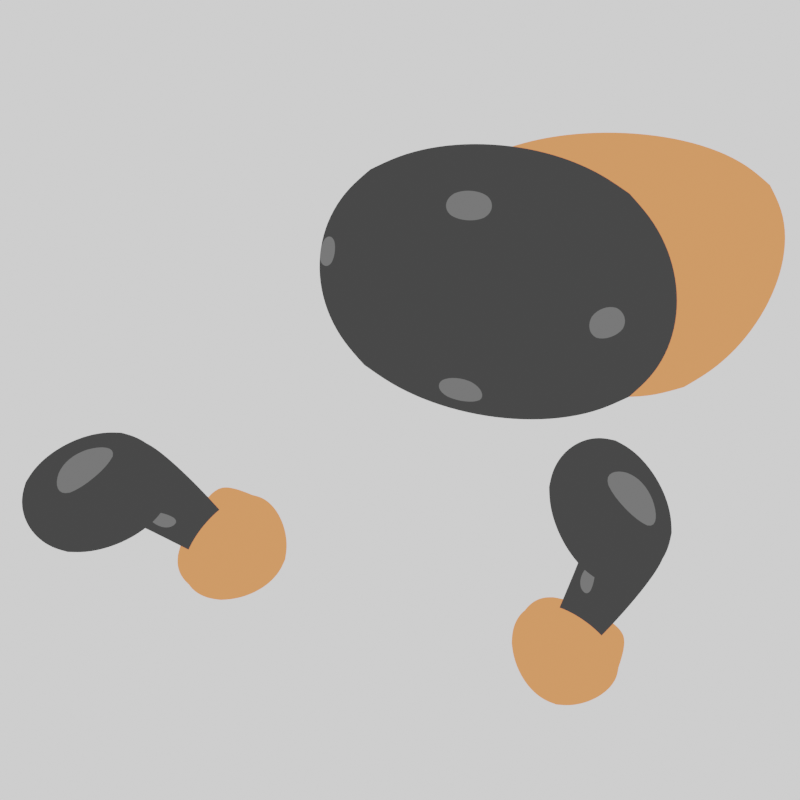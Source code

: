 # Source: DTLOGO.blend  (saved by Blender 2.82.7; exported with 4.5.12 LTS)
import bpy
from mathutils import Matrix  # noqa: F401  (used for matrix-valued properties, if any)

bpy.ops.wm.read_factory_settings(use_empty=True)
scene = bpy.context.scene
scene.name = 'Scene'

# ---- collections
col_collection = bpy.data.collections.new('Collection'); scene.collection.children.link(col_collection)

# ---- materials (node trees are filled in below, after node groups)
mat_black = bpy.data.materials.new('Black')
mat_grey = bpy.data.materials.new('Grey')
mat_material = bpy.data.materials.new('Material')

# ---- material node trees
mat_black.use_nodes = True; mat_black.node_tree.nodes.clear()
_N = mat_black.node_tree.nodes; _L = mat_black.node_tree.links
n0 = _N.new('ShaderNodeOutputMaterial'); n0.name = 'Material Output'; n0.location = (300, 300)
n1 = _N.new('ShaderNodeEmission'); n1.name = 'Emission'; n1.location = (120, 300)
n1.inputs[0].default_value = (0.05358, 0.05358, 0.05358, 1.0)
_L.new(n1.outputs[0], n0.inputs[0])
n0.is_active_output = True
mat_grey.use_nodes = True; mat_grey.node_tree.nodes.clear()
_N = mat_grey.node_tree.nodes; _L = mat_grey.node_tree.links
n0 = _N.new('ShaderNodeOutputMaterial'); n0.name = 'Material Output'; n0.location = (300, 300)
n1 = _N.new('ShaderNodeEmission'); n1.name = 'Emission'; n1.location = (120, 300)
n1.inputs[0].default_value = (0.1571, 0.1571, 0.1571, 1.0)
_L.new(n1.outputs[0], n0.inputs[0])
n0.is_active_output = True
mat_material.use_nodes = True; mat_material.node_tree.nodes.clear()
_N = mat_material.node_tree.nodes; _L = mat_material.node_tree.links
n0 = _N.new('ShaderNodeOutputMaterial'); n0.name = 'Material Output'; n0.location = (300, 300)
n1 = _N.new('ShaderNodeEmission'); n1.name = 'Emission'; n1.location = (120, 300)
n1.inputs[0].default_value = (1.0, 0.3147, 0.1106, 1.0)
_L.new(n1.outputs[0], n0.inputs[0])
n0.is_active_output = True

# ---- world
world_world = bpy.data.worlds.new('World'); scene.world = world_world
world_world.use_nodes = True; world_world.node_tree.nodes.clear()
_N = world_world.node_tree.nodes; _L = world_world.node_tree.links
n0 = _N.new('ShaderNodeOutputWorld'); n0.name = 'World Output'; n0.location = (300, 300)
n1 = _N.new('ShaderNodeBackground'); n1.name = 'Background'; n1.location = (10, 300)
n1.inputs[0].default_value = (1.0, 1.0, 1.0, 1.0)
_L.new(n1.outputs[0], n0.inputs[0])
n0.is_active_output = True
world_world.color = (0.05088, 0.05088, 0.05088)
world_world.use_sun_shadow = False
world_world.sun_shadow_jitter_overblur = 0.0

# ---- cameras
cam_camera = bpy.data.cameras.new('Camera')
cam_camera.type = 'ORTHO'

# ---- lights
light_sun = bpy.data.lights.new('Sun', 'SUN')
light_sun.transmission_factor = 0.0
light_sun.use_shadow = False
light_sun.energy = 1.0
light_sun.shadow_soft_size = 0.125

# ---- meshes
me_plane = bpy.data.meshes.new('Plane')
me_plane.from_pydata([(-0.5402, -0.3695, 0.0), (1.044, -0.5797, 0.0), (-0.4877, 0.7679, 0.0), (1.031, 0.6453, 0.0)], [], [(0, 1, 3, 2)])
_uv = me_plane.uv_layers.new(name='UVMap')
_uv.uv.foreach_set('vector', [0.0, 0.0, 1.0, 0.0, 1.0, 1.0, 0.0, 1.0])
me_plane.materials.append(mat_black)
me_plane.use_remesh_fix_poles = True
me_plane.use_remesh_preserve_attributes = False
me_plane.use_mirror_vertex_groups = False
me_plane.update()
me_plane_001 = bpy.data.meshes.new('Plane.001')
me_plane_001.from_pydata([(-0.6868, -0.223, 0.0), (0.8973, -0.3599, 0.0), (-0.4877, 0.7679, 0.0), (1.031, 0.6453, 0.0)], [], [(0, 1, 3, 2)])
_uv = me_plane_001.uv_layers.new(name='UVMap')
_uv.uv.foreach_set('vector', [0.0, 0.0, 1.0, 0.0, 1.0, 1.0, 0.0, 1.0])
me_plane_001.materials.append(mat_grey)
me_plane_001.use_remesh_fix_poles = True
me_plane_001.use_remesh_preserve_attributes = False
me_plane_001.use_mirror_vertex_groups = False
me_plane_001.update()
me_plane_002 = bpy.data.meshes.new('Plane.002')
me_plane_002.from_pydata([(-0.5402, -0.3695, 0.0), (1.044, -0.5797, 0.0), (-0.6831, 0.3528, 0.0), (0.6155, 0.279, 0.0)], [], [(0, 1, 3, 2)])
_uv = me_plane_002.uv_layers.new(name='UVMap')
_uv.uv.foreach_set('vector', [0.0, 0.0, 1.0, 0.0, 1.0, 1.0, 0.0, 1.0])
me_plane_002.materials.append(mat_grey)
me_plane_002.use_remesh_fix_poles = True
me_plane_002.use_remesh_preserve_attributes = False
me_plane_002.use_mirror_vertex_groups = False
me_plane_002.update()
me_plane_003 = bpy.data.meshes.new('Plane.003')
me_plane_003.from_pydata([(-0.6868, -0.223, 0.0), (-0.1772, -0.3355, 0.0), (-0.4877, 0.7679, 0.0), (-0.0438, 0.6698, 0.0)], [], [(0, 1, 3, 2)])
_uv = me_plane_003.uv_layers.new(name='UVMap')
_uv.uv.foreach_set('vector', [0.0, 0.0, 1.0, 0.0, 1.0, 1.0, 0.0, 1.0])
me_plane_003.materials.append(mat_grey)
me_plane_003.use_remesh_fix_poles = True
me_plane_003.use_remesh_preserve_attributes = False
me_plane_003.use_mirror_vertex_groups = False
me_plane_003.update()
me_plane_004 = bpy.data.meshes.new('Plane.004')
me_plane_004.from_pydata([(-0.6295, -0.4951, 8.882e-16), (0.6458, -0.06625, 8.882e-16), (-0.7891, 0.5029, 8.882e-16), (0.3054, 0.8889, 8.882e-16)], [], [(0, 1, 3, 2)])
_uv = me_plane_004.uv_layers.new(name='UVMap')
_uv.uv.foreach_set('vector', [0.0, 0.0, 1.0, 0.0, 1.0, 1.0, 0.0, 1.0])
me_plane_004.materials.append(mat_grey)
me_plane_004.use_remesh_fix_poles = True
me_plane_004.use_remesh_preserve_attributes = False
me_plane_004.use_mirror_vertex_groups = False
me_plane_004.update()
me_plane_006 = bpy.data.meshes.new('Plane.006')
me_plane_006.from_pydata([(-0.5402, -0.3695, 0.0), (1.044, -0.5797, 0.0), (-0.4877, 0.7679, 0.0), (1.031, 0.6453, 0.0)], [], [(0, 1, 3, 2)])
_uv = me_plane_006.uv_layers.new(name='UVMap')
_uv.uv.foreach_set('vector', [0.0, 0.0, 1.0, 0.0, 1.0, 1.0, 0.0, 1.0])
me_plane_006.materials.append(mat_black)
me_plane_006.use_remesh_fix_poles = True
me_plane_006.use_remesh_preserve_attributes = False
me_plane_006.use_mirror_vertex_groups = False
me_plane_006.update()
me_plane_007 = bpy.data.meshes.new('Plane.007')
me_plane_007.from_pydata([(-0.5353, -0.1622, 0.0), (1.044, -0.5797, 0.0), (-0.4955, 0.6136, 0.0), (1.099, -0.2812, 0.0), (-0.1248, -0.2166, 0.0), (-0.1164, 0.5849, 0.0)], [], [(4, 1, 3, 5), (0, 4, 5, 2)])
_uv = me_plane_007.uv_layers.new(name='UVMap')
_uv.uv.foreach_set('vector', [0.2592, 0.0, 1.0, 0.0, 1.0, 1.0, 0.2592, 1.0, 0.0, 0.0, 0.2592, 0.0, 0.2592, 1.0, 0.0, 1.0])
me_plane_007.materials.append(mat_black)
me_plane_007.use_remesh_fix_poles = True
me_plane_007.use_remesh_preserve_attributes = False
me_plane_007.use_mirror_vertex_groups = False
me_plane_007.update()
me_plane_008 = bpy.data.meshes.new('Plane.008')
me_plane_008.from_pydata([(-0.5295, -1.052, 0.0), (1.768, 0.8972, 0.0), (-0.7421, 0.1176, 0.0), (0.2636, 0.9425, 0.0)], [], [(0, 1, 3, 2)])
_uv = me_plane_008.uv_layers.new(name='UVMap')
_uv.uv.foreach_set('vector', [0.0, 0.0, 1.0, 0.0, 1.0, 1.0, 0.0, 1.0])
me_plane_008.materials.append(mat_grey)
me_plane_008.use_remesh_fix_poles = True
me_plane_008.use_remesh_preserve_attributes = False
me_plane_008.use_mirror_vertex_groups = False
me_plane_008.update()
me_plane_009 = bpy.data.meshes.new('Plane.009')
me_plane_009.from_pydata([(-0.5295, -1.052, 0.0), (1.768, 0.8972, 0.0), (-0.7421, 0.1176, 0.0), (0.2636, 0.9425, 0.0)], [], [(0, 1, 3, 2)])
_uv = me_plane_009.uv_layers.new(name='UVMap')
_uv.uv.foreach_set('vector', [0.0, 0.0, 1.0, 0.0, 1.0, 1.0, 0.0, 1.0])
me_plane_009.materials.append(mat_grey)
me_plane_009.use_remesh_fix_poles = True
me_plane_009.use_remesh_preserve_attributes = False
me_plane_009.use_mirror_vertex_groups = False
me_plane_009.update()
me_plane_010 = bpy.data.meshes.new('Plane.010')
me_plane_010.from_pydata([(-0.5402, -0.3695, 0.0), (0.9463, -1.062, 0.0), (-0.4877, 0.7679, 0.0), (1.811, 0.6405, 0.0)], [], [(0, 1, 3, 2)])
_uv = me_plane_010.uv_layers.new(name='UVMap')
_uv.uv.foreach_set('vector', [0.0, 0.0, 1.0, 0.0, 1.0, 1.0, 0.0, 1.0])
me_plane_010.materials.append(mat_material)
me_plane_010.use_remesh_fix_poles = True
me_plane_010.use_remesh_preserve_attributes = False
me_plane_010.use_mirror_vertex_groups = False
me_plane_010.update()
me_plane_011 = bpy.data.meshes.new('Plane.011')
me_plane_011.from_pydata([(-0.5402, -0.3695, 0.0), (0.9463, -1.062, 0.0), (-0.4877, 0.7679, 0.0), (1.811, 0.6405, 0.0)], [], [(0, 1, 3, 2)])
_uv = me_plane_011.uv_layers.new(name='UVMap')
_uv.uv.foreach_set('vector', [0.0, 0.0, 1.0, 0.0, 1.0, 1.0, 0.0, 1.0])
me_plane_011.materials.append(mat_material)
me_plane_011.use_remesh_fix_poles = True
me_plane_011.use_remesh_preserve_attributes = False
me_plane_011.use_mirror_vertex_groups = False
me_plane_011.update()
me_plane_012 = bpy.data.meshes.new('Plane.012')
me_plane_012.from_pydata([(-0.4095, -0.3076, 0.0), (1.449, -0.3252, 0.0), (-0.41, 0.6381, 0.0), (1.142, 0.6751, 0.0), (0.1785, -0.673, 0.0), (0.8984, 0.8675, 0.0), (-0.4697, 0.06759, 0.0), (1.269, 0.3, 0.0), (0.4105, 0.1513, 0.0)], [], [(8, 7, 3, 5), (6, 8, 5, 2), (0, 4, 8, 6), (4, 1, 7, 8)])
_uv = me_plane_012.uv_layers.new(name='UVMap')
_uv.uv.foreach_set('vector', [0.5, 0.5, 1.0, 0.5, 1.0, 1.0, 0.5, 1.0, 0.0, 0.5, 0.5, 0.5, 0.5, 1.0, 0.0, 1.0, 0.0, 0.0, 0.5, 0.0, 0.5, 0.5, 0.0, 0.5, 0.5, 0.0, 1.0, 0.0, 1.0, 0.5, 0.5, 0.5])
me_plane_012.materials.append(mat_material)
me_plane_012.use_remesh_fix_poles = True
me_plane_012.use_remesh_preserve_attributes = False
me_plane_012.use_mirror_vertex_groups = False
me_plane_012.update()
me_plane_013 = bpy.data.meshes.new('Plane.013')
me_plane_013.from_pydata([(-0.5402, -0.3695, 0.0), (1.044, -0.5797, 0.0), (-0.4877, 0.7679, 0.0), (1.031, 0.6453, 0.0)], [], [(0, 1, 3, 2)])
_uv = me_plane_013.uv_layers.new(name='UVMap')
_uv.uv.foreach_set('vector', [0.0, 0.0, 1.0, 0.0, 1.0, 1.0, 0.0, 1.0])
me_plane_013.materials.append(mat_black)
me_plane_013.use_remesh_fix_poles = True
me_plane_013.use_remesh_preserve_attributes = False
me_plane_013.use_mirror_vertex_groups = False
me_plane_013.update()
me_plane_014 = bpy.data.meshes.new('Plane.014')
me_plane_014.from_pydata([(-0.5353, -0.1622, 0.0), (1.044, -0.5797, 0.0), (-0.4955, 0.6136, 0.0), (1.099, -0.2812, 0.0), (-0.1248, -0.2166, 0.0), (-0.1164, 0.5849, 0.0)], [], [(4, 1, 3, 5), (0, 4, 5, 2)])
_uv = me_plane_014.uv_layers.new(name='UVMap')
_uv.uv.foreach_set('vector', [0.2592, 0.0, 1.0, 0.0, 1.0, 1.0, 0.2592, 1.0, 0.0, 0.0, 0.2592, 0.0, 0.2592, 1.0, 0.0, 1.0])
me_plane_014.materials.append(mat_black)
me_plane_014.use_remesh_fix_poles = True
me_plane_014.use_remesh_preserve_attributes = False
me_plane_014.use_mirror_vertex_groups = False
me_plane_014.update()
me_plane_015 = bpy.data.meshes.new('Plane.015')
me_plane_015.from_pydata([(-0.5295, -1.052, 0.0), (1.768, 0.8972, 0.0), (-0.7421, 0.1176, 0.0), (0.2636, 0.9425, 0.0)], [], [(0, 1, 3, 2)])
_uv = me_plane_015.uv_layers.new(name='UVMap')
_uv.uv.foreach_set('vector', [0.0, 0.0, 1.0, 0.0, 1.0, 1.0, 0.0, 1.0])
me_plane_015.materials.append(mat_grey)
me_plane_015.use_remesh_fix_poles = True
me_plane_015.use_remesh_preserve_attributes = False
me_plane_015.use_mirror_vertex_groups = False
me_plane_015.update()
me_plane_016 = bpy.data.meshes.new('Plane.016')
me_plane_016.from_pydata([(-0.5295, -1.052, 0.0), (1.768, 0.8972, 0.0), (-0.7421, 0.1176, 0.0), (0.2636, 0.9425, 0.0)], [], [(0, 1, 3, 2)])
_uv = me_plane_016.uv_layers.new(name='UVMap')
_uv.uv.foreach_set('vector', [0.0, 0.0, 1.0, 0.0, 1.0, 1.0, 0.0, 1.0])
me_plane_016.materials.append(mat_grey)
me_plane_016.use_remesh_fix_poles = True
me_plane_016.use_remesh_preserve_attributes = False
me_plane_016.use_mirror_vertex_groups = False
me_plane_016.update()
me_plane_017 = bpy.data.meshes.new('Plane.017')
me_plane_017.from_pydata([(-0.5402, -0.3695, 0.0), (0.9463, -1.062, 0.0), (-0.4877, 0.7679, 0.0), (1.811, 0.6405, 0.0)], [], [(0, 1, 3, 2)])
_uv = me_plane_017.uv_layers.new(name='UVMap')
_uv.uv.foreach_set('vector', [0.0, 0.0, 1.0, 0.0, 1.0, 1.0, 0.0, 1.0])
me_plane_017.materials.append(mat_material)
me_plane_017.use_remesh_fix_poles = True
me_plane_017.use_remesh_preserve_attributes = False
me_plane_017.use_mirror_vertex_groups = False
me_plane_017.update()
me_plane_018 = bpy.data.meshes.new('Plane.018')
me_plane_018.from_pydata([(-0.4095, -0.3076, 0.0), (1.449, -0.3252, 0.0), (-0.41, 0.6381, 0.0), (1.142, 0.6751, 0.0), (0.1785, -0.673, 0.0), (0.8984, 0.8675, 0.0), (-0.4697, 0.06759, 0.0), (1.269, 0.3, 0.0), (0.4105, 0.1513, 0.0)], [], [(8, 7, 3, 5), (6, 8, 5, 2), (0, 4, 8, 6), (4, 1, 7, 8)])
_uv = me_plane_018.uv_layers.new(name='UVMap')
_uv.uv.foreach_set('vector', [0.5, 0.5, 1.0, 0.5, 1.0, 1.0, 0.5, 1.0, 0.0, 0.5, 0.5, 0.5, 0.5, 1.0, 0.0, 1.0, 0.0, 0.0, 0.5, 0.0, 0.5, 0.5, 0.0, 0.5, 0.5, 0.0, 1.0, 0.0, 1.0, 0.5, 0.5, 0.5])
me_plane_018.materials.append(mat_material)
me_plane_018.use_remesh_fix_poles = True
me_plane_018.use_remesh_preserve_attributes = False
me_plane_018.use_mirror_vertex_groups = False
me_plane_018.update()

# ---- objects
ob_camera = bpy.data.objects.new('Camera', cam_camera)
ob_plane = bpy.data.objects.new('Plane', me_plane)
ob_plane_001 = bpy.data.objects.new('Plane.001', me_plane_001)
ob_plane_002 = bpy.data.objects.new('Plane.002', me_plane_002)
ob_plane_003 = bpy.data.objects.new('Plane.003', me_plane_003)
ob_plane_004 = bpy.data.objects.new('Plane.004', me_plane_004)
ob_plane_006 = bpy.data.objects.new('Plane.006', me_plane_006)
ob_plane_007 = bpy.data.objects.new('Plane.007', me_plane_007)
ob_plane_008 = bpy.data.objects.new('Plane.008', me_plane_008)
ob_plane_009 = bpy.data.objects.new('Plane.009', me_plane_009)
ob_plane_010 = bpy.data.objects.new('Plane.010', me_plane_010)
ob_plane_011 = bpy.data.objects.new('Plane.011', me_plane_011)
ob_plane_012 = bpy.data.objects.new('Plane.012', me_plane_012)
ob_plane_013 = bpy.data.objects.new('Plane.013', me_plane_013)
ob_plane_014 = bpy.data.objects.new('Plane.014', me_plane_014)
ob_plane_015 = bpy.data.objects.new('Plane.015', me_plane_015)
ob_plane_016 = bpy.data.objects.new('Plane.016', me_plane_016)
ob_plane_017 = bpy.data.objects.new('Plane.017', me_plane_017)
ob_plane_018 = bpy.data.objects.new('Plane.018', me_plane_018)
ob_sun = bpy.data.objects.new('Sun', light_sun)

# ---- transforms, parenting, visibility, modifiers, constraints
ob_camera.location = (0.005043, -0.09382, 2.573)
ob_camera.scale = (0.867, 0.867, 0.867)
ob_camera.lineart.crease_threshold = 0.0
ob_plane.location = (0.2486, 0.5788, -1.345)
ob_plane.scale = (1.885, 1.885, 1.885)
ob_plane.lineart.crease_threshold = 0.0
_m = ob_plane.modifiers.new('Subdivision', 'SUBSURF')
_m.uv_smooth = 'PRESERVE_CORNERS'
_m.levels = 5
_m.render_levels = 5
_m.show_only_control_edges = False
ob_plane_001.location = (0.4776, 1.315, -1.313)
ob_plane_001.scale = (0.2399, 0.2399, 0.2399)
ob_plane_001.lineart.crease_threshold = 0.0
_m = ob_plane_001.modifiers.new('Subdivision', 'SUBSURF')
_m.uv_smooth = 'PRESERVE_CORNERS'
_m.levels = 5
_m.render_levels = 5
_m.show_only_control_edges = False
ob_plane_002.location = (0.4307, 0.002662, -1.313)
ob_plane_002.scale = (0.2399, 0.2399, 0.2399)
ob_plane_002.lineart.crease_threshold = 0.0
_m = ob_plane_002.modifiers.new('Subdivision', 'SUBSURF')
_m.uv_smooth = 'PRESERVE_CORNERS'
_m.levels = 3
_m.render_levels = 3
_m.show_only_control_edges = False
ob_plane_003.location = (-0.454, 0.9694, -1.313)
ob_plane_003.scale = (0.2399, 0.2399, 0.2399)
ob_plane_003.lineart.crease_threshold = 0.0
_m = ob_plane_003.modifiers.new('Subdivision', 'SUBSURF')
_m.uv_smooth = 'PRESERVE_CORNERS'
_m.levels = 3
_m.render_levels = 3
_m.show_only_control_edges = False
ob_plane_004.location = (1.585, 0.4362, -1.313)
ob_plane_004.scale = (0.2399, 0.2399, 0.2399)
ob_plane_004.lineart.crease_threshold = 0.0
_m = ob_plane_004.modifiers.new('Subdivision', 'SUBSURF')
_m.uv_smooth = 'PRESERVE_CORNERS'
_m.levels = 3
_m.render_levels = 3
_m.show_only_control_edges = False
ob_plane_006.location = (-2.403, -0.9755, 0.2918)
ob_plane_006.rotation_euler = (0.0, -0.0, 0.5729)
ob_plane_006.scale = (0.7814, 0.7814, 0.7814)
ob_plane_006.lineart.crease_threshold = 0.0
_m = ob_plane_006.modifiers.new('Subdivision', 'SUBSURF')
_m.uv_smooth = 'PRESERVE_CORNERS'
_m.levels = 5
_m.render_levels = 5
_m.show_only_control_edges = False
ob_plane_007.location = (-1.815, -0.8743, 0.05364)
ob_plane_007.rotation_euler = (0.0, -0.0, -0.1948)
ob_plane_007.scale = (0.7814, 0.7814, 0.7814)
ob_plane_007.lineart.crease_threshold = 0.0
_m = ob_plane_007.modifiers.new('Subdivision', 'SUBSURF')
_m.uv_smooth = 'PRESERVE_CORNERS'
_m.levels = 5
_m.render_levels = 5
_m.show_only_control_edges = False
ob_plane_008.location = (-2.425, -0.6584, 0.5055)
ob_plane_008.scale = (0.2399, 0.2399, 0.2399)
ob_plane_008.lineart.crease_threshold = 0.0
_m = ob_plane_008.modifiers.new('Subdivision', 'SUBSURF')
_m.uv_smooth = 'PRESERVE_CORNERS'
_m.levels = 3
_m.render_levels = 3
_m.show_only_control_edges = False
ob_plane_009.location = (-1.75, -0.9956, 0.2716)
ob_plane_009.rotation_euler = (0.0, -0.0, 2.203)
ob_plane_009.scale = (0.1076, 0.1076, 0.1076)
ob_plane_009.lineart.crease_threshold = 0.0
_m = ob_plane_009.modifiers.new('Subdivision', 'SUBSURF')
_m.uv_smooth = 'PRESERVE_CORNERS'
_m.levels = 3
_m.render_levels = 3
_m.show_only_control_edges = False
ob_plane_010.location = (0.9168, 0.9676, -1.349)
ob_plane_010.scale = (1.442, 1.442, 1.442)
ob_plane_010.lineart.crease_threshold = 0.0
_m = ob_plane_010.modifiers.new('Subdivision', 'SUBSURF')
_m.uv_smooth = 'PRESERVE_CORNERS'
_m.levels = 5
_m.render_levels = 5
_m.show_only_control_edges = False
ob_plane_011.location = (-1.36, -1.397, 0.1495)
ob_plane_011.rotation_euler = (0.0, -0.0, 0.8788)
ob_plane_011.scale = (0.4777, 0.4777, 0.4777)
ob_plane_011.lineart.crease_threshold = 0.0
_m = ob_plane_011.modifiers.new('Subdivision', 'SUBSURF')
_m.uv_smooth = 'PRESERVE_CORNERS'
_m.levels = 5
_m.render_levels = 5
_m.show_only_control_edges = False
ob_plane_012.location = (-1.384, -1.36, -0.0129)
ob_plane_012.rotation_euler = (0.0, -0.0, 0.8788)
ob_plane_012.scale = (0.4777, 0.4777, 0.4777)
ob_plane_012.lineart.crease_threshold = 0.0
_m = ob_plane_012.modifiers.new('Subdivision', 'SUBSURF')
_m.uv_smooth = 'PRESERVE_CORNERS'
_m.levels = 5
_m.render_levels = 5
_m.show_only_control_edges = False
ob_plane_013.location = (1.386, -0.8142, 0.2918)
ob_plane_013.rotation_euler = (0.0, -0.0, -0.9294)
ob_plane_013.scale = (0.7814, 0.7814, 0.7814)
ob_plane_013.lineart.crease_threshold = 0.0
_m = ob_plane_013.modifiers.new('Subdivision', 'SUBSURF')
_m.uv_smooth = 'PRESERVE_CORNERS'
_m.levels = 5
_m.render_levels = 5
_m.show_only_control_edges = False
ob_plane_014.location = (1.527, -1.393, 0.05364)
ob_plane_014.rotation_euler = (0.0, -0.0, -1.697)
ob_plane_014.scale = (0.7814, 0.7814, 0.7814)
ob_plane_014.lineart.crease_threshold = 0.0
_m = ob_plane_014.modifiers.new('Subdivision', 'SUBSURF')
_m.uv_smooth = 'PRESERVE_CORNERS'
_m.levels = 5
_m.render_levels = 5
_m.show_only_control_edges = False
ob_plane_015.location = (1.701, -0.7704, 0.5055)
ob_plane_015.rotation_euler = (0.0, -0.0, -1.502)
ob_plane_015.scale = (0.2399, 0.2399, 0.2399)
ob_plane_015.lineart.crease_threshold = 0.0
_m = ob_plane_015.modifiers.new('Subdivision', 'SUBSURF')
_m.uv_smooth = 'PRESERVE_CORNERS'
_m.levels = 3
_m.render_levels = 3
_m.show_only_control_edges = False
ob_plane_016.location = (1.411, -1.467, 0.2716)
ob_plane_016.rotation_euler = (0.0, -0.0, 0.701)
ob_plane_016.scale = (0.1076, 0.1076, 0.1076)
ob_plane_016.lineart.crease_threshold = 0.0
_m = ob_plane_016.modifiers.new('Subdivision', 'SUBSURF')
_m.uv_smooth = 'PRESERVE_CORNERS'
_m.levels = 3
_m.render_levels = 3
_m.show_only_control_edges = False
ob_plane_017.location = (1.037, -1.883, 0.1495)
ob_plane_017.rotation_euler = (0.0, -0.0, -0.6235)
ob_plane_017.scale = (0.4777, 0.4777, 0.4777)
ob_plane_017.lineart.crease_threshold = 0.0
_m = ob_plane_017.modifiers.new('Subdivision', 'SUBSURF')
_m.uv_smooth = 'PRESERVE_CORNERS'
_m.levels = 5
_m.render_levels = 5
_m.show_only_control_edges = False
ob_plane_018.location = (1.072, -1.856, -0.0129)
ob_plane_018.rotation_euler = (0.0, -0.0, -0.6235)
ob_plane_018.scale = (0.4777, 0.4777, 0.4777)
ob_plane_018.lineart.crease_threshold = 0.0
_m = ob_plane_018.modifiers.new('Subdivision', 'SUBSURF')
_m.uv_smooth = 'PRESERVE_CORNERS'
_m.levels = 5
_m.render_levels = 5
_m.show_only_control_edges = False
ob_sun.location = (0.005043, -5.172, -0.02863)
ob_sun.scale = (0.867, 0.867, 0.867)
ob_sun.lineart.crease_threshold = 0.0

# ---- collection membership
col_collection.objects.link(ob_camera)
col_collection.objects.link(ob_plane)
col_collection.objects.link(ob_plane_001)
col_collection.objects.link(ob_plane_002)
col_collection.objects.link(ob_plane_003)
col_collection.objects.link(ob_plane_004)
col_collection.objects.link(ob_plane_006)
col_collection.objects.link(ob_plane_007)
col_collection.objects.link(ob_plane_008)
col_collection.objects.link(ob_plane_009)
col_collection.objects.link(ob_plane_010)
col_collection.objects.link(ob_plane_011)
col_collection.objects.link(ob_plane_012)
col_collection.objects.link(ob_plane_013)
col_collection.objects.link(ob_plane_014)
col_collection.objects.link(ob_plane_015)
col_collection.objects.link(ob_plane_016)
col_collection.objects.link(ob_plane_017)
col_collection.objects.link(ob_plane_018)
col_collection.objects.link(ob_sun)

# ---- scene / render settings (as saved in the file)
scene.camera = ob_camera
scene.frame_start = 1; scene.frame_end = 250; scene.frame_set(1)
scene.render.engine = 'CYCLES'
scene.render.resolution_y = 1920
scene.render.film_transparent = True
scene.cycles.use_denoising = False
scene.cycles.samples = 1000
scene.cycles.sampling_pattern = 'TABULATED_SOBOL'
scene.cycles.use_adaptive_sampling = False
scene.cycles.use_light_tree = False
scene.view_settings.view_transform = 'Filmic'
bpy.context.view_layer.update()
